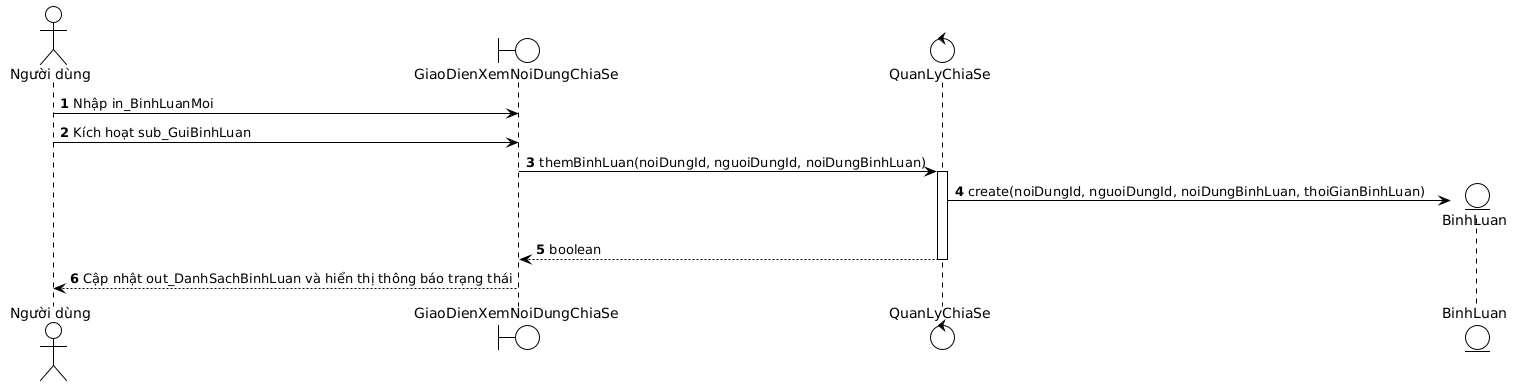

The diagram above was rendered by PlantUML. Its source (embedded in the PNG):
@startuml
!theme plain
autonumber
actor "Người dùng" as user
boundary "GiaoDienXemNoiDungChiaSe" as gd_xndcs
control "QuanLyChiaSe" as ql_cs
entity "BinhLuan" as bl

user -> gd_xndcs : Nhập in_BinhLuanMoi
user -> gd_xndcs : Kích hoạt sub_GuiBinhLuan
gd_xndcs -> ql_cs : themBinhLuan(noiDungId, nguoiDungId, noiDungBinhLuan)
activate ql_cs
ql_cs -> bl ** : create(noiDungId, nguoiDungId, noiDungBinhLuan, thoiGianBinhLuan)
ql_cs --> gd_xndcs : boolean
deactivate ql_cs
gd_xndcs --> user : Cập nhật out_DanhSachBinhLuan và hiển thị thông báo trạng thái
@enduml